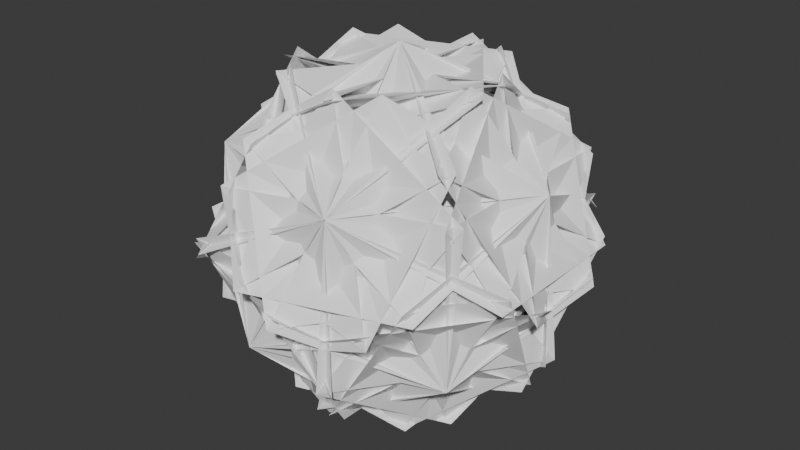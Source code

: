 # Source: SulfurTrioxide.blend  (saved by Blender 5.2.44; exported with 4.5.12 LTS)
import bpy
from mathutils import Matrix  # noqa: F401  (used for matrix-valued properties, if any)

bpy.ops.wm.read_factory_settings(use_empty=True)
scene = bpy.context.scene
scene.name = 'Scene'

# ---- collections
col_collection = bpy.data.collections.new('Collection'); scene.collection.children.link(col_collection)

# ---- materials (node trees are filled in below, after node groups)
mat_material_001 = bpy.data.materials.new('Material.001')

# ---- material node trees
mat_material_001.use_nodes = True; mat_material_001.node_tree.nodes.clear()
_N = mat_material_001.node_tree.nodes; _L = mat_material_001.node_tree.links
n0 = _N.new('ShaderNodeBsdfPrincipled'); n0.name = 'Principled BSDF'; n0.location = (-200, 100)
n0.inputs[0].default_value = (1.0, 1.0, 1.0, 1.0)
n0.inputs[10].default_value = 0.005
n1 = _N.new('ShaderNodeOutputMaterial'); n1.name = 'Material Output'; n1.location = (200, 100)
_L.new(n0.outputs[0], n1.inputs[0])
n1.is_active_output = True

# ---- world
world_world = bpy.data.worlds.new('World'); scene.world = world_world
world_world.use_nodes = True; world_world.node_tree.nodes.clear()
_N = world_world.node_tree.nodes; _L = world_world.node_tree.links
n0 = _N.new('ShaderNodeOutputWorld'); n0.name = 'World Output'; n0.location = (200, 100)
n1 = _N.new('ShaderNodeBackground'); n1.name = 'Background'; n1.location = (-200, 100)
n1.inputs[0].default_value = (0.05088, 0.05088, 0.05088, 1.0)
_L.new(n1.outputs[0], n0.inputs[0])
n0.is_active_output = True
world_world.color = (0.05088, 0.05088, 0.05088)
world_world.sun_shadow_jitter_overblur = 0.0

# ---- meshes
me_icosphere_001 = bpy.data.meshes.new('Icosphere.001')
me_icosphere_001.from_pydata([(0.5257, 0.0, 0.8507), (0.1625, 0.5, 0.8507), (0.275, -0.8462, -0.6876), (-0.7198, -0.523, -0.6876), (-0.7198, 0.523, -0.6876), (0.275, 0.8462, -0.6876), (0.8898, 0.0, -0.6876), (-0.07031, -0.5954, -0.9513), (0.5445, 0.2508, -0.9513), (1.094, 0.2508, -0.06158), (0.8194, -0.5954, 0.4883), (0.09963, -1.118, -0.06158), (0.4068, -0.4403, -0.9513), (0.5767, -0.9633, -0.06158), (-0.313, -0.9633, 0.4883), (-1.033, -0.4403, -0.06157), (-0.5879, -0.1171, -0.9513), (-0.2931, -0.523, -0.9513), (-0.7379, -0.8462, -0.06158), (-1.013, -2.98e-08, 0.4883), (-0.7379, 0.8462, -0.06158), (-0.2931, 0.523, -0.9513), (-0.5879, 0.1171, -0.9513), (-1.033, 0.4403, -0.06157), (-0.313, 0.9633, 0.4883), (0.5767, 0.9633, -0.06158), (0.4068, 0.4403, -0.9513), (0.5445, -0.2508, -0.9513), (-0.07031, 0.5954, -0.9513), (0.09963, 1.118, -0.06158), (0.8194, 0.5954, 0.4883), (1.094, -0.2508, -0.06157), (0.313, -0.9633, -0.4883), (1.033, -0.4403, 0.06157), (0.5879, -0.1171, 0.9513), (-0.4068, -0.4403, 0.9513), (-0.5767, -0.9633, 0.06158), (-0.8194, -0.5954, -0.4883), (-0.09963, -1.118, 0.06158), (0.07031, -0.5954, 0.9513), (-0.5445, 0.2508, 0.9513), (-1.094, 0.2508, 0.06158), (-0.8194, 0.5954, -0.4883), (-1.094, -0.2508, 0.06157), (-0.5445, -0.2508, 0.9513), (0.07031, 0.5954, 0.9513), (-0.09963, 1.118, 0.06158), (0.313, 0.9633, -0.4883), (-0.5767, 0.9633, 0.06158), (-0.4068, 0.4403, 0.9513), (0.5879, 0.1171, 0.9513), (1.033, 0.4403, 0.06157), (1.013, -2.98e-08, -0.4883), (0.7379, 0.8462, 0.06158), (0.2931, 0.523, 0.9513), (0.2931, -0.523, 0.9513), (0.7379, -0.8462, 0.06158), (0.7198, 0.523, 0.6876), (-0.275, 0.8462, 0.6876), (-0.8898, 0.0, 0.6876), (-0.275, -0.8462, 0.6876), (0.7198, -0.523, 0.6876), (0.6445, 0.2912, -1.027), (0.8468, -0.6176, -0.527), (0.1477, -1.238, -0.03362), (-0.8471, -0.9148, -0.03362), (-1.048, -0.001906, -0.527), (-0.3503, 0.6144, -1.027), (0.6082, -1.088, -0.03362), (-0.3221, -0.9974, -0.527), (-0.6926, -0.1433, -1.027), (-0.07776, 0.7029, -1.027), (0.849, 0.6145, -0.527), (1.223, -0.2421, -0.03361), (-0.8198, -0.535, -0.7727), (0.0009996, -0.003076, -1.173), (0.9778, 0.04904, -0.7727), (1.148, -0.4739, 0.117), (0.3247, -0.9993, 0.5217), (-0.6499, -1.058, 0.117), (0.2555, -0.945, -0.7727), (0.003232, -2.98e-08, -1.173), (0.2555, 0.945, -0.7727), (0.8054, 0.945, 0.117), (1.051, -5.96e-08, 0.5217), (0.8054, -0.945, 0.117), (1.223, 0.2421, -0.03361), (0.849, -0.6145, -0.527), (-0.07776, -0.7029, -1.027), (-0.6926, 0.1433, -1.027), (-0.3221, 0.9974, -0.527), (0.6082, 1.088, -0.03362), (0.4761, -0.523, -1.027), (-0.3257, -0.9962, -0.527), (-1.132, -0.523, -0.03361), (-1.132, 0.523, -0.03361), (-0.3257, 0.9962, -0.527), (0.4761, 0.523, -1.027), (-0.7622, 0.6144, -0.7727), (-0.002622, -0.001902, -1.173), (0.3488, -0.9147, -0.7727), (-0.0961, -1.238, 0.117), (-0.85, -0.6176, 0.5217), (-1.207, 0.2912, 0.117), (-0.3503, -0.6144, -1.027), (-1.048, 0.001906, -0.527), (-0.8471, 0.9148, -0.03362), (0.1477, 1.238, -0.03362), (0.8468, 0.6176, -0.527), (0.6445, -0.2912, -1.027), (0.3488, 0.9147, -0.7727), (-0.002622, 0.001903, -1.173), (-0.7622, -0.6144, -0.7727), (-1.207, -0.2912, 0.117), (-0.85, 0.6176, 0.5217), (-0.0961, 1.238, 0.117), (0.9778, -0.04904, -0.7727), (0.0009996, 0.003076, -1.173), (-0.8198, 0.535, -0.7727), (-0.6499, 1.058, 0.117), (0.3247, 0.9993, 0.5217), (1.148, 0.4739, 0.117), (0.577, -0.2421, -1.079), (0.851, 0.6145, -0.5237), (0.8841, 0.7029, 0.529), (0.6091, -0.1433, 1.079), (0.3273, -0.9974, 0.5237), (0.3021, -1.088, -0.529), (0.8841, -0.7029, 0.529), (0.851, -0.6145, -0.5237), (0.577, 0.2421, -1.079), (0.3021, 1.088, -0.529), (0.3273, 0.9974, 0.5237), (0.6091, 0.1433, 1.079), (-0.05196, -0.6236, -1.079), (0.8474, -0.6195, -0.5237), (0.9417, -0.6236, 0.529), (0.05196, -0.6236, 1.079), (-0.8474, -0.6195, 0.5237), (-0.9417, -0.6236, -0.529), (-0.3953, -1.058, 0.529), (-0.3214, -0.9993, -0.5237), (0.4086, -0.4739, -1.079), (1.128, 0.04904, -0.529), (1.05, -0.003088, 0.5237), (0.3245, -0.535, 1.079), (-0.6091, -0.1433, -1.079), (-0.3273, -0.9974, -0.5237), (-0.3021, -1.088, 0.529), (-0.577, -0.2421, 1.079), (-0.851, 0.6145, 0.5237), (-0.8841, 0.7029, -0.529), (-1.128, 0.04904, 0.529), (-1.05, -0.003088, -0.5237), (-0.3245, -0.535, -1.079), (0.3953, -1.058, -0.529), (0.3214, -0.9993, 0.5237), (-0.4086, -0.4739, 1.079), (-0.3245, 0.535, -1.079), (-1.05, 0.003088, -0.5237), (-1.128, -0.04904, 0.529), (-0.4086, 0.4739, 1.079), (0.3214, 0.9993, 0.5237), (0.3953, 1.058, -0.529), (-0.3021, 1.088, 0.529), (-0.3273, 0.9974, -0.5237), (-0.6091, 0.1433, -1.079), (-0.8841, -0.7029, -0.529), (-0.851, -0.6145, 0.5237), (-0.577, 0.2421, 1.079), (0.4086, 0.4739, -1.079), (-0.3214, 0.9993, -0.5237), (-0.3953, 1.058, 0.529), (0.3245, 0.535, 1.079), (1.05, 0.003088, 0.5237), (1.128, -0.04904, -0.529), (0.9417, 0.6236, 0.529), (0.8474, 0.6195, -0.5237), (-0.05196, 0.6236, -1.079), (-0.9417, 0.6236, -0.529), (-0.8474, 0.6195, 0.5237), (0.05196, 0.6236, 1.079), (0.0961, -1.238, -0.117), (0.85, -0.6176, -0.5217), (1.207, 0.2912, -0.117), (0.7622, 0.6144, 0.7727), (0.002622, -0.001902, 1.173), (-0.3488, -0.9147, 0.7727), (-1.148, -0.4739, -0.117), (-0.3247, -0.9993, -0.5217), (0.6499, -1.058, -0.117), (0.8198, -0.535, 0.7727), (-0.0009995, -0.003076, 1.173), (-0.9778, 0.04904, 0.7727), (-0.8054, 0.945, -0.117), (-1.051, -5.96e-08, -0.5217), (-0.8054, -0.945, -0.117), (-0.2555, -0.945, 0.7727), (-0.003232, -2.98e-08, 1.173), (-0.2555, 0.945, 0.7727), (0.6499, 1.058, -0.117), (-0.3247, 0.9993, -0.5217), (-1.148, 0.4739, -0.117), (-0.9778, -0.04904, 0.7727), (-0.0009996, 0.003076, 1.173), (0.8198, 0.535, 0.7727), (1.207, -0.2912, -0.117), (0.85, 0.6176, -0.5217), (0.0961, 1.238, -0.117), (-0.3488, 0.9147, 0.7727), (0.002622, 0.001903, 1.173), (0.7622, -0.6144, 0.7727), (0.8471, -0.9148, 0.03362), (1.048, -0.001906, 0.527), (0.3503, 0.6144, 1.027), (-0.6445, 0.2912, 1.027), (-0.8468, -0.6176, 0.527), (-0.1477, -1.238, 0.03362), (0.6905, 0.4862, 0.6246), (-0.4761, -0.523, 1.027), (0.3257, -0.9962, 0.527), (1.132, -0.523, 0.03361), (1.132, 0.523, 0.03361), (-0.6082, -1.088, 0.03362), (0.3221, -0.9974, 0.527), (0.6926, -0.1433, 1.027), (0.07776, 0.7029, 1.027), (-0.849, 0.6145, 0.527), (-1.223, -0.2421, 0.03361), (-1.223, 0.2421, 0.03361), (-0.849, -0.6145, 0.527), (0.07776, -0.7029, 1.027), (0.6926, 0.1433, 1.027), (0.3221, 0.9974, 0.527), (-0.6082, 1.088, 0.03362), (0.8471, 0.9148, 0.03362), (-0.1477, 1.238, 0.03362), (-0.8468, 0.6176, 0.527), (-0.6445, -0.2912, 1.027), (0.6758, 0.5065, 0.6246)], [], [(2, 3, 4, 5, 6), (7, 8, 9, 10, 11), (12, 13, 14, 15, 16), (17, 18, 19, 20, 21), (22, 23, 24, 25, 26), (27, 28, 29, 30, 31), (32, 33, 34, 35, 36), (37, 38, 39, 40, 41), (42, 43, 44, 45, 46), (47, 48, 49, 50, 51), (52, 53, 54, 55, 56), (57, 58, 59, 60, 61), (62, 63, 64, 65, 66, 67), (68, 69, 70, 71, 72, 73), (74, 75, 76, 77, 78, 79), (80, 81, 82, 83, 84, 85), (86, 87, 88, 89, 90, 91), (92, 93, 94, 95, 96, 97), (98, 99, 100, 101, 102, 103), (104, 105, 106, 107, 108, 109), (110, 111, 112, 113, 114, 115), (116, 117, 118, 119, 120, 121), (122, 123, 124, 125, 126, 127), (128, 129, 130, 131, 132, 133), (134, 135, 136, 137, 138, 139), (140, 141, 142, 143, 144, 145), (146, 147, 148, 149, 150, 151), (152, 153, 154, 155, 156, 157), (158, 159, 160, 161, 162, 163), (164, 165, 166, 167, 168, 169), (170, 171, 172, 173, 174, 175), (176, 177, 178, 179, 180, 181), (182, 183, 184, 185, 186, 187), (188, 189, 190, 191, 192, 193), (194, 195, 196, 197, 198, 199), (200, 201, 202, 203, 204, 205), (206, 207, 208, 209, 210, 211), (212, 213, 214, 215, 216, 217), (218, 219, 220, 221, 222), (223, 224, 225, 226, 227, 228), (229, 230, 231, 232, 233, 234), (235, 236, 237, 238, 239), (67, 3, 2, 62), (73, 8, 7, 68), (79, 13, 12, 74), (85, 9, 8, 80), (91, 28, 27, 86), (97, 4, 3, 92), (103, 18, 17, 98), (109, 5, 4, 104), (115, 23, 22, 110), (121, 29, 28, 116), (127, 10, 9, 122), (133, 53, 52, 128), (139, 14, 13, 134), (145, 33, 32, 140), (151, 19, 18, 146), (157, 38, 37, 152), (163, 24, 23, 158), (169, 43, 42, 164), (175, 30, 29, 170), (181, 48, 47, 176), (187, 34, 33, 182), (193, 39, 38, 188), (199, 44, 43, 194), (205, 49, 48, 200), (211, 54, 53, 206), (217, 35, 34, 212), (218, 57, 61, 219), (228, 40, 39, 223), (234, 45, 44, 229), (235, 50, 49, 236), (16, 65, 64, 12), (6, 71, 70, 2), (11, 77, 76, 7), (31, 83, 82, 27), (5, 89, 88, 6), (21, 95, 94, 17), (15, 101, 100, 16), (26, 107, 106, 22), (20, 113, 112, 21), (25, 119, 118, 26), (56, 125, 124, 52), (30, 131, 130, 31), (36, 137, 136, 32), (10, 143, 142, 11), (41, 149, 148, 37), (14, 155, 154, 15), (46, 161, 160, 42), (19, 167, 166, 20), (51, 173, 172, 47), (24, 179, 178, 25), (55, 185, 184, 56), (35, 191, 190, 36), (40, 197, 196, 41), (45, 203, 202, 46), (50, 209, 208, 51), (60, 215, 214, 61), (54, 222, 221, 55), (59, 226, 225, 60), (58, 232, 231, 59), (57, 239, 238, 58), (222, 211, 210, 218), (239, 210, 209, 235), (237, 233, 232, 238), (236, 205, 204, 237), (233, 204, 203, 234), (230, 227, 226, 231), (229, 199, 198, 230), (227, 198, 197, 228), (224, 216, 215, 225), (223, 193, 192, 224), (216, 192, 191, 217), (213, 220, 219, 214), (212, 187, 186, 213), (220, 186, 185, 221), (132, 207, 206, 133), (131, 175, 174, 132), (207, 174, 173, 208), (180, 201, 200, 181), (179, 163, 162, 180), (201, 162, 161, 202), (168, 195, 194, 169), (167, 151, 150, 168), (195, 150, 149, 196), (156, 189, 188, 157), (155, 139, 138, 156), (189, 138, 137, 190), (144, 183, 182, 145), (143, 127, 126, 144), (183, 126, 125, 184), (171, 177, 176, 172), (170, 121, 120, 171), (177, 120, 119, 178), (159, 165, 164, 160), (158, 115, 114, 159), (165, 114, 113, 166), (147, 153, 152, 148), (146, 103, 102, 147), (153, 102, 101, 154), (135, 141, 140, 136), (134, 79, 78, 135), (141, 78, 77, 142), (123, 129, 128, 124), (122, 85, 84, 123), (129, 84, 83, 130), (90, 117, 116, 91), (89, 109, 108, 90), (117, 108, 107, 118), (105, 111, 110, 106), (104, 97, 96, 105), (111, 96, 95, 112), (93, 99, 98, 94), (92, 67, 66, 93), (99, 66, 65, 100), (81, 87, 86, 82), (80, 73, 72, 81), (87, 72, 71, 88), (63, 75, 74, 64), (62, 70, 69, 63), (75, 69, 68, 76), (3, 67, 92), (4, 97, 104), (5, 109, 89), (2, 70, 62), (71, 6, 88), (68, 7, 76), (77, 11, 142), (8, 73, 80), (9, 85, 122), (10, 127, 143), (64, 74, 12), (65, 16, 100), (101, 15, 154), (13, 79, 134), (14, 139, 155), (94, 98, 17), (95, 21, 112), (113, 20, 166), (18, 103, 146), (19, 151, 167), (106, 110, 22), (107, 26, 118), (119, 25, 178), (23, 115, 158), (24, 163, 179), (82, 86, 27), (83, 31, 130), (91, 116, 28), (29, 121, 170), (30, 175, 131), (136, 140, 32), (137, 36, 190), (145, 182, 33), (34, 187, 212), (191, 35, 217), (148, 152, 37), (149, 41, 196), (157, 188, 38), (39, 193, 223), (197, 40, 228), (160, 164, 42), (161, 46, 202), (169, 194, 43), (44, 199, 229), (203, 45, 234), (172, 176, 47), (173, 51, 208), (181, 200, 48), (49, 205, 236), (209, 50, 235), (124, 128, 52), (125, 56, 184), (185, 55, 221), (133, 206, 53), (54, 211, 222), (214, 219, 61), (225, 215, 60), (231, 226, 59), (238, 232, 58), (218, 239, 57), (93, 66, 99), (63, 69, 75), (81, 72, 87), (135, 78, 141), (123, 84, 129), (90, 108, 117), (105, 96, 111), (147, 102, 153), (159, 114, 165), (171, 120, 177), (144, 126, 183), (132, 174, 207), (156, 138, 189), (168, 150, 195), (180, 162, 201), (213, 186, 220), (224, 192, 216), (230, 198, 227), (237, 204, 233), (218, 210, 239), (218, 239, 1, 0)])
_uv = me_icosphere_001.uv_layers.new(name='UVMap')
_uv.uv.foreach_set('vector', [0.1932, 0.1432, 0.1364, 0.07873, 0.1818, 0.0, 0.1818, 0.0, 0.2273, 0.07873, 0.1544, 0.07602, 0.3213, 0.07692, 0.3797, 0.2192, 0.2727, 0.281, 0.143, 0.2192, 0.9545, 0.07873, 1.0, 0.1575, 0.9773, 0.1968, 0.8703, 0.2192, 0.8703, 0.0957, 0.9365, 0.07602, 0.9479, 0.2192, 0.8182, 0.281, 0.7112, 0.2192, 0.7696, 0.07692, 0.7661, 0.0957, 0.7661, 0.2192, 0.6364, 0.281, 0.5294, 0.2192, 0.5878, 0.07692, 0.406, 0.07692, 0.5729, 0.07602, 0.5842, 0.2192, 0.4545, 0.281, 0.3476, 0.2192, 0.1932, 0.1717, 0.3002, 0.2335, 0.2418, 0.3758, 0.07484, 0.3767, 0.06348, 0.2335, 0.9205, 0.1717, 0.9545, 0.2362, 0.8864, 0.3543, 0.8021, 0.3767, 0.7908, 0.2335, 0.7159, 0.1717, 0.8456, 0.2335, 0.8342, 0.3767, 0.6673, 0.3758, 0.6089, 0.2335, 0.5341, 0.1717, 0.6638, 0.2335, 0.6524, 0.3767, 0.4855, 0.3758, 0.4271, 0.2335, 0.3523, 0.1717, 0.482, 0.2335, 0.4236, 0.3758, 0.2567, 0.3767, 0.2453, 0.2335, 0.3182, 0.3937, 0.2727, 0.4724, 0.2727, 0.4724, 0.2273, 0.3937, 0.2841, 0.3292, 0.2707, 0.008888, 0.261, 0.1376, 0.1355, 0.1957, 0.1364, 0.07873, 0.145, 0.06375, 0.1818, 0.0, 0.2295, 0.2103, 0.1027, 0.1376, 0.09291, 0.008888, 0.1818, 0.0, 0.2186, 0.06375, 0.25, 0.1181, 0.02675, 0.07511, 0.1818, 0.0005996, 0.3369, 0.07511, 0.3369, 0.2398, 0.1818, 0.3143, 0.02675, 0.2398, 0.2086, 0.07511, 0.3636, 0.0005987, 0.5187, 0.07511, 0.5187, 0.2398, 0.3636, 0.3143, 0.2086, 0.2398, 0.4773, 0.1181, 0.5086, 0.06375, 0.5455, 0.0, 0.6344, 0.008888, 0.6246, 0.1376, 0.4978, 0.2103, 0.998, 0.008888, 0.9882, 0.1376, 0.8614, 0.2103, 0.8409, 0.1181, 0.8723, 0.06375, 0.9091, 0.0, 0.754, 0.07511, 0.9091, 0.0006004, 1.064, 0.07511, 1.064, 0.2398, 0.9091, 0.3143, 0.754, 0.2398, 0.5455, 0.0, 0.5823, 0.06375, 0.5909, 0.07873, 0.5918, 0.1957, 0.4663, 0.1376, 0.4565, 0.008888, 0.5722, 0.07511, 0.7273, 0.0006005, 0.8823, 0.07511, 0.8823, 0.2398, 0.7273, 0.3143, 0.5722, 0.2398, 0.3904, 0.07511, 0.5455, 0.0005996, 0.7005, 0.07511, 0.7005, 0.2398, 0.5455, 0.3143, 0.3904, 0.2398, 0.312, 0.06072, 0.454, 0.1578, 0.467, 0.3293, 0.3244, 0.4117, 0.1823, 0.3146, 0.1693, 0.1431, 0.2602, 0.3293, 0.2732, 0.1578, 0.4153, 0.06072, 0.5579, 0.1431, 0.5449, 0.3146, 0.4029, 0.4117, 0.1301, 0.06072, 0.2722, 0.1578, 0.2852, 0.3293, 0.1426, 0.4117, 0.000521, 0.3146, -0.01249, 0.1431, 0.07842, 0.3293, 0.09143, 0.1578, 0.2335, 0.06072, 0.3761, 0.1431, 0.3631, 0.3146, 0.2211, 0.4117, 0.8574, 0.06072, 0.9995, 0.1578, 1.012, 0.3293, 0.8699, 0.4117, 0.7278, 0.3146, 0.7148, 0.1431, 0.8202, 0.306, 0.8413, 0.1577, 0.9478, 0.08491, 0.9712, 0.1863, 0.9545, 0.2362, 0.9196, 0.2756, 0.6756, 0.06072, 0.8177, 0.1578, 0.8307, 0.3293, 0.688, 0.4117, 0.546, 0.3146, 0.533, 0.1431, 0.6239, 0.3293, 0.6369, 0.1578, 0.7789, 0.06072, 0.9216, 0.1431, 0.9086, 0.3146, 0.7665, 0.4117, 0.4938, 0.06072, 0.6358, 0.1578, 0.6489, 0.3293, 0.5062, 0.4117, 0.3642, 0.3146, 0.3512, 0.1431, 0.4421, 0.3293, 0.4551, 0.1578, 0.5971, 0.06072, 0.7398, 0.1431, 0.7268, 0.3146, 0.5847, 0.4117, 0.1177, 0.2326, 0.2727, 0.1581, 0.4278, 0.2326, 0.4278, 0.3973, 0.2727, 0.4718, 0.1177, 0.3973, -0.06416, 0.2326, 0.09091, 0.1581, 0.246, 0.2326, 0.246, 0.3973, 0.09091, 0.4718, -0.06416, 0.3973, 0.6631, 0.2326, 0.8182, 0.1581, 0.9733, 0.2326, 0.9733, 0.3973, 0.8182, 0.4718, 0.6631, 0.3973, 0.4813, 0.2326, 0.6364, 0.1581, 0.7914, 0.2326, 0.7914, 0.3973, 0.6364, 0.4718, 0.4813, 0.3973, 0.2995, 0.2326, 0.4545, 0.1581, 0.6096, 0.2326, 0.6096, 0.3973, 0.4394, 0.4457, 0.2995, 0.3973, 0.1818, 0.3149, 0.145, 0.3787, 0.1364, 0.3937, 0.03549, 0.4529, 0.02312, 0.3151, 0.1297, 0.2424, 0.3297, 0.3736, 0.2053, 0.4614, 0.2049, 0.3151, 0.3115, 0.2424, 0.3636, 0.3149, 0.9091, 0.3149, 0.8723, 0.3787, 0.8409, 0.433, 0.7508, 0.4614, 0.7504, 0.3151, 0.8569, 0.2424, 0.7794, 0.2424, 0.886, 0.3151, 0.8856, 0.4614, 0.7955, 0.433, 0.7641, 0.3787, 0.7273, 0.3149, 0.5455, 0.3149, 0.5976, 0.2424, 0.7042, 0.3151, 0.7038, 0.4614, 0.5793, 0.3736, 0.1818, 0.0, 0.1364, 0.07873, 0.1932, 0.1432, 0.2707, 0.008888, 0.25, 0.1181, 0.3213, 0.07692, 0.1544, 0.07602, 0.2295, 0.2103, 0.02675, 0.2398, 0.2335, 0.2398, 0.2335, 0.07511, 0.02675, 0.07511, 0.2086, 0.2398, 0.3797, 0.2192, 0.3213, 0.07692, 0.2086, 0.07511, 0.4978, 0.2103, 0.5729, 0.07602, 0.406, 0.07692, 0.4773, 0.1181, 0.9091, 0.0, 0.8636, 0.07873, 0.9091, 0.1647, 0.998, 0.008888, 0.754, 0.2398, 0.9479, 0.2192, 0.9365, 0.07602, 0.754, 0.07511, 0.4565, 0.008888, 0.5455, 0.1647, 0.5909, 0.07873, 0.5455, 0.0, 0.5722, 0.2398, 0.7661, 0.2192, 0.7661, 0.0957, 0.5722, 0.07511, 0.3904, 0.2398, 0.5842, 0.2192, 0.5729, 0.07602, 0.3904, 0.07511, 0.1693, 0.1431, 0.2727, 0.281, 0.3797, 0.2192, 0.312, 0.06072, 0.4029, 0.4117, 0.482, 0.2335, 0.3523, 0.1717, 0.2602, 0.3293, -0.01249, 0.1431, 0.09091, 0.3222, 0.2335, 0.2398, 0.1301, 0.06072, 0.2211, 0.4117, 0.3002, 0.2335, 0.1932, 0.1717, 0.07842, 0.3293, 0.7148, 0.1431, 0.8182, 0.281, 0.9479, 0.2192, 0.8574, 0.06072, 0.9196, 0.2756, 0.9545, 0.2362, 0.9205, 0.1717, 0.8202, 0.306, 0.533, 0.1431, 0.6364, 0.281, 0.7661, 0.2192, 0.6756, 0.06072, 0.7665, 0.4117, 0.8456, 0.2335, 0.7159, 0.1717, 0.6239, 0.3293, 0.3512, 0.1431, 0.4545, 0.281, 0.5842, 0.2192, 0.4938, 0.06072, 0.5847, 0.4117, 0.6638, 0.2335, 0.5341, 0.1717, 0.4421, 0.3293, 0.1177, 0.3973, 0.2418, 0.3758, 0.3002, 0.2335, 0.1177, 0.2326, -0.06416, 0.3973, 0.1426, 0.3973, 0.1426, 0.2326, -0.06416, 0.2326, 0.6631, 0.3973, 0.8342, 0.3767, 0.8456, 0.2335, 0.6631, 0.2326, 0.4813, 0.3973, 0.6524, 0.3767, 0.6638, 0.2335, 0.4813, 0.2326, 0.2995, 0.3973, 0.4236, 0.3758, 0.482, 0.2335, 0.2995, 0.2326, 0.1297, 0.2424, 0.07484, 0.3767, 0.2418, 0.3758, 0.1818, 0.3149, 0.3297, 0.3736, 0.3182, 0.3937, 0.2841, 0.3292, 0.2053, 0.4614, 0.8569, 0.2424, 0.8021, 0.3767, 0.8864, 0.3543, 0.9091, 0.3149, 0.7273, 0.3149, 0.6673, 0.3758, 0.8342, 0.3767, 0.7794, 0.2424, 0.5455, 0.3149, 0.4855, 0.3758, 0.6524, 0.3767, 0.5976, 0.2424, 0.8703, 0.0957, 0.9608, 0.2542, 1.0, 0.1575, 0.9545, 0.07873, 0.2273, 0.07873, 0.1818, 0.0, 0.09291, 0.008888, 0.1932, 0.1432, 0.143, 0.2192, 0.3369, 0.2398, 0.3369, 0.07511, 0.1544, 0.07602, 0.3476, 0.2192, 0.5187, 0.2398, 0.5187, 0.07511, 0.406, 0.07692, 0.5455, 0.1647, 0.6344, 0.008888, 0.5455, 0.0, 0.5, 0.07873, 0.7696, 0.07692, 0.8409, 0.1181, 0.8614, 0.2103, 0.9365, 0.07602, 0.8703, 0.2192, 1.064, 0.2398, 1.064, 0.07511, 0.8703, 0.0957, 0.5878, 0.07692, 0.6364, 0.1575, 0.6756, 0.2542, 0.7661, 0.0957, 0.7112, 0.2192, 0.8823, 0.2398, 0.8823, 0.07511, 0.7696, 0.07692, 0.5294, 0.2192, 0.7005, 0.2398, 0.7005, 0.07511, 0.5878, 0.07692, 0.2453, 0.2335, 0.3244, 0.4117, 0.467, 0.3293, 0.3523, 0.1717, 0.4545, 0.281, 0.5579, 0.1431, 0.4153, 0.06072, 0.3476, 0.2192, 0.06348, 0.2335, 0.1426, 0.4117, 0.2852, 0.3293, 0.1932, 0.1717, 0.2727, 0.281, 0.3761, 0.1431, 0.2335, 0.06072, 0.143, 0.2192, 0.7908, 0.2335, 0.8699, 0.4117, 1.012, 0.3293, 0.9205, 0.1717, 0.9773, 0.1968, 0.9712, 0.1863, 0.9478, 0.08491, 0.8703, 0.2192, 0.6089, 0.2335, 0.688, 0.4117, 0.8307, 0.3293, 0.7159, 0.1717, 0.8182, 0.281, 0.9216, 0.1431, 0.7789, 0.06072, 0.7112, 0.2192, 0.4271, 0.2335, 0.5062, 0.4117, 0.6489, 0.3293, 0.5341, 0.1717, 0.6364, 0.281, 0.7398, 0.1431, 0.5971, 0.06072, 0.5294, 0.2192, 0.2567, 0.3767, 0.4278, 0.3973, 0.4278, 0.2326, 0.2453, 0.2335, 0.07484, 0.3767, 0.246, 0.3973, 0.246, 0.2326, 0.06348, 0.2335, 0.8021, 0.3767, 0.9733, 0.3973, 0.9733, 0.2326, 0.7908, 0.2335, 0.6673, 0.3758, 0.7914, 0.3973, 0.7914, 0.2326, 0.6089, 0.2335, 0.4855, 0.3758, 0.6096, 0.3973, 0.6096, 0.2326, 0.4271, 0.2335, 0.2273, 0.3937, 0.2727, 0.4724, 0.3761, 0.4868, 0.2841, 0.3292, 0.4236, 0.3758, 0.3636, 0.3149, 0.3115, 0.2424, 0.2567, 0.3767, 0.8182, 0.3077, 0.7508, 0.4614, 0.8409, 0.433, 0.8636, 0.3937, 0.7727, 0.3937, 0.7955, 0.433, 0.8856, 0.4614, 0.8182, 0.3077, 0.5909, 0.3937, 0.5793, 0.3736, 0.7038, 0.4614, 0.6364, 0.3077, 0.4029, 0.2182, 0.2995, 0.3973, 0.4394, 0.4457, 0.3388, 0.2397, 0.0, 0.0, 0.0, 0.0, 0.0, 0.0, 0.0, 0.0, 0.7042, 0.3151, 0.546, 0.3152, 0.533, 0.4868, 0.7038, 0.4614, 0.5976, 0.2424, 0.4813, 0.3973, 0.6364, 0.4718, 0.7042, 0.3151, 0.546, 0.3152, 0.6364, 0.4718, 0.7914, 0.3973, 0.688, 0.2182, 0.886, 0.3151, 0.7504, 0.3151, 0.7508, 0.4614, 0.8856, 0.4614, 0.7794, 0.2424, 0.6631, 0.3973, 0.8182, 0.4718, 0.886, 0.3151, 0.7504, 0.3151, 0.8182, 0.4718, 0.9733, 0.3973, 0.8569, 0.2424, 0.1813, 0.3152, 0.02312, 0.3151, 0.03549, 0.4529, 0.1943, 0.4868, 0.03923, 0.2182, -0.06416, 0.3973, 0.09091, 0.4718, 0.1813, 0.3152, 0.02312, 0.3151, 0.09091, 0.4718, 0.246, 0.3973, 0.1297, 0.2424, 0.3631, 0.3152, 0.2049, 0.3151, 0.2053, 0.4614, 0.3761, 0.4868, 0.2211, 0.2182, 0.1177, 0.3973, 0.2727, 0.4718, 0.3631, 0.3152, 0.2049, 0.3151, 0.2727, 0.4718, 0.4278, 0.3973, 0.3115, 0.2424, 0.5449, 0.3146, 0.4545, 0.1581, 0.2995, 0.2326, 0.4029, 0.4117, 0.5579, 0.1431, 0.3512, 0.1431, 0.3642, 0.3146, 0.5449, 0.3146, 0.4545, 0.1581, 0.3642, 0.3146, 0.5062, 0.4117, 0.6096, 0.2326, 0.7268, 0.3146, 0.6364, 0.1581, 0.4813, 0.2326, 0.5847, 0.4117, 0.7398, 0.1431, 0.533, 0.1431, 0.546, 0.3146, 0.7268, 0.3146, 0.6364, 0.1581, 0.546, 0.3146, 0.688, 0.4117, 0.7914, 0.2326, 0.9086, 0.3146, 0.8182, 0.1581, 0.6631, 0.2326, 0.7665, 0.4117, 0.9216, 0.1431, 0.7148, 0.1431, 0.7278, 0.3146, 0.9086, 0.3146, 0.8182, 0.1581, 0.7278, 0.3146, 0.8699, 0.4117, 0.9733, 0.2326, 0.1813, 0.3146, 0.09091, 0.1581, -0.06416, 0.2326, 0.03923, 0.4117, 0.1943, 0.1431, -0.01249, 0.1431, 0.000521, 0.3146, 0.1813, 0.3146, 0.09091, 0.1581, 0.000521, 0.3146, 0.1426, 0.4117, 0.246, 0.2326, 0.3631, 0.3146, 0.2727, 0.1581, 0.1177, 0.2326, 0.2211, 0.4117, 0.3761, 0.1431, 0.1693, 0.1431, 0.1823, 0.3146, 0.3631, 0.3146, 0.2727, 0.1581, 0.1823, 0.3146, 0.3244, 0.4117, 0.4278, 0.2326, 0.6358, 0.1578, 0.4551, 0.1578, 0.4421, 0.3293, 0.6489, 0.3293, 0.4938, 0.06072, 0.3904, 0.2398, 0.5455, 0.3143, 0.6358, 0.1578, 0.4551, 0.1578, 0.5455, 0.3143, 0.7005, 0.2398, 0.5971, 0.06072, 0.8177, 0.1578, 0.6369, 0.1578, 0.6239, 0.3293, 0.8307, 0.3293, 0.6756, 0.06072, 0.5722, 0.2398, 0.7273, 0.3143, 0.8177, 0.1578, 0.6369, 0.1578, 0.7273, 0.3143, 0.8823, 0.2398, 0.7789, 0.06072, 0.9995, 0.1578, 0.8413, 0.1577, 0.8202, 0.306, 1.012, 0.3293, 0.8574, 0.06072, 0.754, 0.2398, 0.9091, 0.3143, 0.9995, 0.1578, 0.8413, 0.1577, 0.9091, 0.3143, 1.064, 0.2398, 0.9478, 0.08491, 0.2722, 0.1578, 0.09143, 0.1578, 0.07842, 0.3293, 0.2852, 0.3293, 0.1301, 0.06072, 0.02675, 0.2398, 0.1818, 0.3143, 0.2722, 0.1578, 0.09143, 0.1578, 0.1818, 0.3143, 0.3369, 0.2398, 0.2335, 0.06072, 0.454, 0.1578, 0.2732, 0.1578, 0.2602, 0.3293, 0.467, 0.3293, 0.312, 0.06072, 0.2086, 0.2398, 0.3636, 0.3143, 0.454, 0.1578, 0.2732, 0.1578, 0.3636, 0.3143, 0.5187, 0.2398, 0.4153, 0.06072, 0.6246, 0.1376, 0.5455, 0.0005996, 0.3904, 0.07511, 0.4978, 0.2103, 0.6344, 0.008888, 0.4565, 0.008888, 0.4663, 0.1376, 0.6246, 0.1376, 0.5455, 0.0005996, 0.4663, 0.1376, 0.5918, 0.1957, 0.7005, 0.07511, 0.8177, 0.1572, 0.7273, 0.0006005, 0.5722, 0.07511, 0.6756, 0.2542, 0.8307, -0.01439, 0.6239, -0.01439, 0.6369, 0.1572, 0.8177, 0.1572, 0.7273, 0.0006005, 0.6369, 0.1572, 0.7789, 0.2542, 0.8823, 0.07511, 0.9882, 0.1376, 0.9091, 0.0006004, 0.754, 0.07511, 0.8614, 0.2103, 0.998, 0.008888, 0.8057, -0.01439, 0.8187, 0.1572, 0.9882, 0.1376, 0.9091, 0.0006004, 0.8187, 0.1572, 0.9608, 0.2542, 1.064, 0.07511, 0.3636, 0.0005987, 0.2732, 0.1572, 0.4153, 0.2542, 0.5187, 0.07511, 0.2086, 0.07511, 0.312, 0.2542, 0.454, 0.1572, 0.3636, 0.0005987, 0.2732, 0.1572, 0.454, 0.1572, 0.467, -0.01439, 0.2602, -0.01439, 0.261, 0.1376, 0.1818, 0.0005996, 0.02675, 0.07511, 0.1355, 0.1957, 0.2707, 0.008888, 0.09291, 0.008888, 0.1027, 0.1376, 0.261, 0.1376, 0.1818, 0.0005996, 0.1027, 0.1376, 0.2295, 0.2103, 0.3369, 0.07511, 0.9091, 0.1647, 0.8057, -0.01439, 0.998, 0.008888, 0.7273, 0.1647, 0.6239, -0.01439, 0.8307, -0.01439, 0.5455, 0.1647, 0.4565, 0.008888, 0.6344, 0.008888, 0.1932, 0.1432, 0.09291, 0.008888, 0.2707, 0.008888, 0.467, -0.01439, 0.3636, 0.1647, 0.2602, -0.01439, 0.2295, 0.2103, 0.1544, 0.07602, 0.3369, 0.07511, 0.3369, 0.2398, 0.143, 0.2192, 0.2335, 0.06072, 0.3213, 0.07692, 0.312, 0.2542, 0.2086, 0.07511, 0.3797, 0.2192, 0.2086, 0.2398, 0.312, 0.06072, 0.2727, 0.281, 0.1693, 0.1431, 0.3761, 0.1431, 0.1355, 0.1957, 0.02675, 0.07511, 0.2335, 0.07511, 0.9608, 0.2542, 0.8703, 0.0957, 1.064, 0.07511, 1.064, 0.2398, 0.8703, 0.2192, 0.9478, 0.08491, 0.2335, 0.2398, 0.02675, 0.2398, 0.1301, 0.06072, 0.09091, 0.3222, -0.01249, 0.1431, 0.1943, 0.1431, 0.8614, 0.2103, 0.754, 0.07511, 0.9365, 0.07602, 0.7789, 0.2542, 0.7696, 0.07692, 0.8823, 0.07511, 0.8823, 0.2398, 0.7112, 0.2192, 0.7789, 0.06072, 0.9479, 0.2192, 0.754, 0.2398, 0.8574, 0.06072, 0.8182, 0.281, 0.7148, 0.1431, 0.9216, 0.1431, 0.6756, 0.2542, 0.5722, 0.07511, 0.7661, 0.0957, 0.5918, 0.1957, 0.5878, 0.07692, 0.7005, 0.07511, 0.7005, 0.2398, 0.5294, 0.2192, 0.5971, 0.06072, 0.7661, 0.2192, 0.5722, 0.2398, 0.6756, 0.06072, 0.6364, 0.281, 0.533, 0.1431, 0.7398, 0.1431, 0.5187, 0.07511, 0.4153, 0.2542, 0.406, 0.07692, 0.5187, 0.2398, 0.3476, 0.2192, 0.4153, 0.06072, 0.4978, 0.2103, 0.3904, 0.07511, 0.5729, 0.07602, 0.5842, 0.2192, 0.3904, 0.2398, 0.4938, 0.06072, 0.4545, 0.281, 0.3512, 0.1431, 0.5579, 0.1431, 0.2852, 0.3293, 0.07842, 0.3293, 0.1932, 0.1717, 0.1426, 0.4117, 0.06348, 0.2335, 0.246, 0.2326, 0.2211, 0.4117, 0.1177, 0.2326, 0.3002, 0.2335, 0.2418, 0.3758, 0.1177, 0.3973, 0.2211, 0.2182, 0.246, 0.3973, 0.07484, 0.3767, 0.1297, 0.2424, 1.012, 0.3293, 0.8202, 0.306, 0.9205, 0.1717, 0.8699, 0.4117, 0.7908, 0.2335, 0.9733, 0.2326, 0.03923, 0.4117, -0.06416, 0.2326, 0.1426, 0.2326, 0.1426, 0.3973, -0.06416, 0.3973, 0.03923, 0.2182, 0.9733, 0.3973, 0.8021, 0.3767, 0.8569, 0.2424, 0.8307, 0.3293, 0.6239, 0.3293, 0.7159, 0.1717, 0.688, 0.4117, 0.6089, 0.2335, 0.7914, 0.2326, 0.7665, 0.4117, 0.6631, 0.2326, 0.8456, 0.2335, 0.8342, 0.3767, 0.6631, 0.3973, 0.7794, 0.2424, 0.7914, 0.3973, 0.6673, 0.3758, 0.688, 0.2182, 0.6489, 0.3293, 0.4421, 0.3293, 0.5341, 0.1717, 0.5062, 0.4117, 0.4271, 0.2335, 0.6096, 0.2326, 0.5847, 0.4117, 0.4813, 0.2326, 0.6638, 0.2335, 0.6524, 0.3767, 0.4813, 0.3973, 0.5976, 0.2424, 0.6096, 0.3973, 0.4855, 0.3758, 0.5062, 0.2182, 0.467, 0.3293, 0.2602, 0.3293, 0.3523, 0.1717, 0.3244, 0.4117, 0.2453, 0.2335, 0.4278, 0.2326, 0.4278, 0.3973, 0.2567, 0.3767, 0.3115, 0.2424, 0.4029, 0.4117, 0.2995, 0.2326, 0.482, 0.2335, 0.4236, 0.3758, 0.2995, 0.3973, 0.4029, 0.2182, 0.3761, 0.4868, 0.2053, 0.4614, 0.2841, 0.3292, 0.1943, 0.4868, 0.03549, 0.4529, 0.09091, 0.3077, 0.8856, 0.4614, 0.7508, 0.4614, 0.8182, 0.3077, 0.7038, 0.4614, 0.533, 0.4868, 0.6364, 0.3077, 0.3388, 0.2397, 0.3043, 0.212, 0.4545, 0.3077, 0.9882, 0.1376, 0.8187, 0.1572, 0.9091, 0.0006004, 0.261, 0.1376, 0.1027, 0.1376, 0.1818, 0.0005996, 0.3636, 0.0005987, 0.454, 0.1572, 0.2732, 0.1572, 0.2722, 0.1578, 0.1818, 0.3143, 0.09143, 0.1578, 0.454, 0.1578, 0.3636, 0.3143, 0.2732, 0.1578, 0.6246, 0.1376, 0.4663, 0.1376, 0.5455, 0.0005996, 0.8177, 0.1572, 0.6369, 0.1572, 0.7273, 0.0006005, 0.9995, 0.1578, 0.9091, 0.3143, 0.8413, 0.1577, 0.8177, 0.1578, 0.7273, 0.3143, 0.6369, 0.1578, 0.6358, 0.1578, 0.5455, 0.3143, 0.4551, 0.1578, 0.3631, 0.3146, 0.1823, 0.3146, 0.2727, 0.1581, 0.5449, 0.3146, 0.3642, 0.3146, 0.4545, 0.1581, 0.1813, 0.3146, 0.000521, 0.3146, 0.09091, 0.1581, 0.9086, 0.3146, 0.7278, 0.3146, 0.8182, 0.1581, 0.7268, 0.3146, 0.546, 0.3146, 0.6364, 0.1581, 0.3631, 0.3152, 0.2727, 0.4718, 0.2049, 0.3151, 0.1813, 0.3152, 0.09091, 0.4718, 0.02312, 0.3151, 0.886, 0.3151, 0.8182, 0.4718, 0.7504, 0.3151, 0.7042, 0.3151, 0.6364, 0.4718, 0.546, 0.3152, 0.3388, 0.2397, 0.4394, 0.4457, 0.3043, 0.212, 0.3388, 0.2397, 0.3043, 0.212, 0.5, 0.3937, 0.4091, 0.3937])
me_icosphere_001.materials.append(mat_material_001)
me_icosphere_001.update()

# ---- objects
ob_icosphere = bpy.data.objects.new('Icosphere', me_icosphere_001)

# ---- transforms, parenting, visibility, modifiers, constraints
ob_icosphere.location = (0.0, 0.0, 0.0)
ob_icosphere.scale = (0.7139, 0.7139, 0.7139)

# ---- collection membership
col_collection.objects.link(ob_icosphere)

# ---- scene / render settings (as saved in the file)
scene.frame_start = 1; scene.frame_end = 250; scene.frame_set(1)
scene.render.engine = 'BLENDER_EEVEE_NEXT'
scene.render.bake_bias = 0.0
scene.render.bake_samples = 0
scene.render.compositor_device = 'GPU'
scene.eevee.use_volume_custom_range = False
scene.eevee.fast_gi_thickness_near = 0.1
scene.eevee.fast_gi_thickness_far = 0.0
scene.eevee.ray_tracing_options.screen_trace_thickness = 0.1
bpy.context.view_layer.update()

# ---- added for rendering (the .blend has no active camera and no usable light): camera, sun
cam_auto = bpy.data.cameras.new('AutoCamera')
cam_auto.lens = 50.0
cam_auto.sensor_width = 36.0
cam_auto.clip_end = 1000.0
ob_auto_camera = bpy.data.objects.new('AutoCamera', cam_auto)
scene.collection.objects.link(ob_auto_camera)
ob_auto_camera.location = (2.77257, -3.32709, 2.21806)
ob_auto_camera.rotation_euler = (1.09748, -7.21219e-08, 0.694738)
scene.camera = ob_auto_camera
light_auto_sun = bpy.data.lights.new('AutoSun', 'SUN')
light_auto_sun.energy = 3.0
light_auto_sun.angle = 0.0523599
ob_auto_sun = bpy.data.objects.new('AutoSun', light_auto_sun)
scene.collection.objects.link(ob_auto_sun)
ob_auto_sun.rotation_euler = (0.872665, 0.174533, 0.523599)
bpy.context.view_layer.update()
